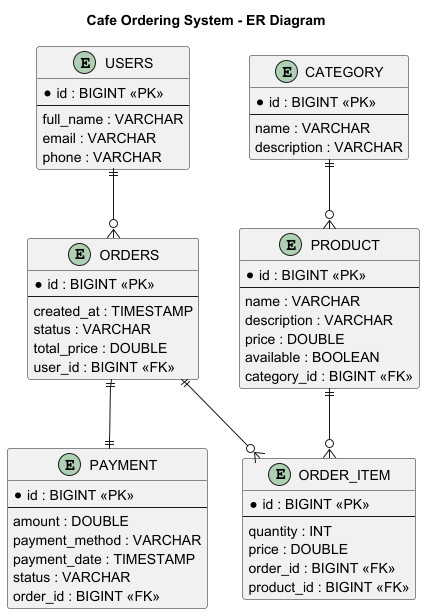

The diagram above was rendered by PlantUML. Its source (embedded in the PNG):
@startuml
title Cafe Ordering System - ER Diagram

entity USERS {
  * id : BIGINT <<PK>>
  --
  full_name : VARCHAR
  email : VARCHAR
  phone : VARCHAR
}

entity CATEGORY {
  * id : BIGINT <<PK>>
  --
  name : VARCHAR
  description : VARCHAR
}

entity PRODUCT {
  * id : BIGINT <<PK>>
  --
  name : VARCHAR
  description : VARCHAR
  price : DOUBLE
  available : BOOLEAN
  category_id : BIGINT <<FK>>
}

entity ORDERS {
  * id : BIGINT <<PK>>
  --
  created_at : TIMESTAMP
  status : VARCHAR
  total_price : DOUBLE
  user_id : BIGINT <<FK>>
}

entity ORDER_ITEM {
  * id : BIGINT <<PK>>
  --
  quantity : INT
  price : DOUBLE
  order_id : BIGINT <<FK>>
  product_id : BIGINT <<FK>>
}

entity PAYMENT {
  * id : BIGINT <<PK>>
  --
  amount : DOUBLE
  payment_method : VARCHAR
  payment_date : TIMESTAMP
  status : VARCHAR
  order_id : BIGINT <<FK>>
}

USERS ||--o{ ORDERS
CATEGORY ||--o{ PRODUCT
ORDERS ||--o{ ORDER_ITEM
PRODUCT ||--o{ ORDER_ITEM
ORDERS ||--|| PAYMENT

@enduml